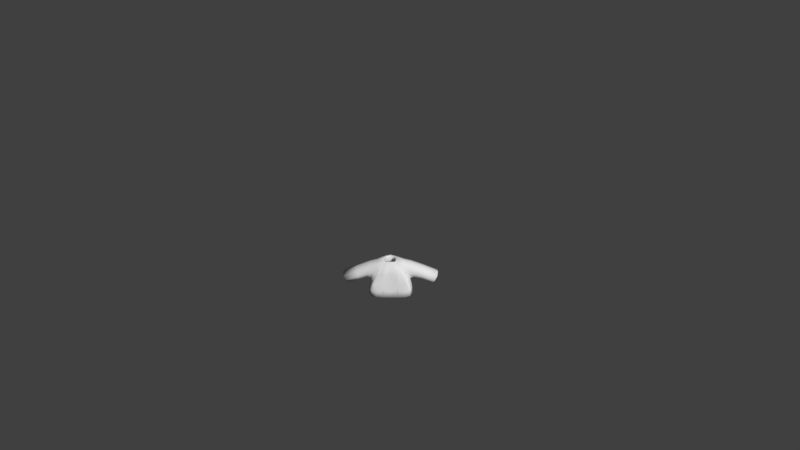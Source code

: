 # Source: Shirt2orange.blend  (saved by Blender 2.77.0; exported with 4.5.12 LTS)
import bpy
from mathutils import Matrix  # noqa: F401  (used for matrix-valued properties, if any)

bpy.ops.wm.read_factory_settings(use_empty=True)
scene = bpy.context.scene
scene.name = 'Scene'

# ---- collections
col_collection_1 = bpy.data.collections.new('Collection 1'); scene.collection.children.link(col_collection_1)

# ---- materials (node trees are filled in below, after node groups)
mat_characters = bpy.data.materials.new('Characters')
mat_characters.alpha_threshold = 0.0
mat_characters.use_transparent_shadow = False
mat_characters.roughness = 0.5

# ---- material node trees

# ---- world
world_world = bpy.data.worlds.new('World'); scene.world = world_world
world_world.color = (0.05088, 0.05088, 0.05088)
world_world.use_sun_shadow = False
world_world.sun_shadow_jitter_overblur = 0.0
world_world.cycles.sampling_method = 'MANUAL'
world_world.light_settings.ao_factor = 0.1

# ---- cameras
cam_camera = bpy.data.cameras.new('Camera')
cam_camera.clip_end = 100.0
cam_camera.lens = 35.0
cam_camera.sensor_width = 32.0
cam_camera.sensor_height = 18.0
cam_camera.ortho_scale = 7.314
cam_camera.dof.focus_distance = 0.0
cam_camera.dof.aperture_fstop = 128.0

# ---- meshes
me_sphere_002 = bpy.data.meshes.new('Sphere.002')
me_sphere_002.from_pydata([(-0.9068, -0.3842, -0.2331), (-0.9068, 0.5064, -0.2331), (0.9068, 0.5064, -0.2331), (0.9068, -0.3842, -0.2331), (0.7739, 0.3437, 0.5754), (0.7739, -0.3842, 0.5754), (-0.7739, 0.3437, 0.5754), (-0.7739, -0.3842, 0.5754), (-0.8798, 0.623, -0.4971), (-0.8798, -0.5773, -0.4971), (0.8798, -0.5773, -0.4971), (0.8798, 0.623, -0.4971), (0.2837, 0.2761, 0.6431), (0.2837, -0.3166, 0.6431), (-0.2837, -0.3166, 0.6431), (-0.2837, 0.2761, 0.6431), (1.821, -0.3704, -0.6219), (1.821, 0.3704, -0.6219), (2.135, 0.3704, -0.09397), (2.135, -0.3704, -0.09397), (-1.821, 0.3704, -0.6219), (-1.821, -0.3704, -0.6219), (-2.135, -0.3704, -0.09397), (-2.135, 0.3704, -0.09397), (-0.9844, 0.6851, -1.059), (-0.9844, -0.6735, -1.059), (0.9844, -0.6735, -1.059), (0.9844, 0.6851, -1.059), (0.8798, 0.01711, -0.4971), (0.9844, 3.815e-06, -1.059), (-0.8798, 0.01711, -0.4971), (-0.9844, 3.815e-06, -1.059), (-0.09457, -0.3166, 0.6431), (0.09457, -0.3166, 0.6431), (-0.2933, -0.5773, -0.4971), (0.2933, -0.5773, -0.4971), (-0.3281, -0.6735, -1.059), (0.3281, -0.6735, -1.059), (-0.8798, -0.603, -0.4919), (0.8798, -0.603, -0.4919), (0.2933, -0.603, -0.4919), (-0.2933, -0.603, -0.4919)], [], [(36, 41, 38, 25), (7, 6, 23, 22), (28, 10, 26, 29), (30, 8, 24, 31), (5, 3, 16, 19), (0, 1, 8, 30, 9), (2, 3, 10, 28, 11), (4, 2, 11, 12), (5, 4, 12, 13), (6, 7, 14, 15), (7, 0, 9, 14), (1, 6, 15, 8), (3, 5, 13, 10), (4, 5, 19, 18), (3, 2, 17, 16), (2, 4, 18, 17), (1, 0, 21, 20), (0, 7, 22, 21), (6, 1, 20, 23), (11, 8, 15, 12), (11, 28, 29, 27), (9, 30, 31, 25), (10, 13, 39), (8, 11, 27, 24), (36, 37, 35, 34), (32, 14, 38, 41), (34, 35, 33, 32), (33, 35, 40), (26, 10, 39), (41, 36, 34), (14, 9, 38), (26, 39, 40, 37), (13, 33, 40, 39), (35, 37, 40), (41, 34, 32), (9, 25, 38)])
me_sphere_002.polygons.foreach_set('use_smooth', [True] * 36)
_uv = me_sphere_002.uv_layers.new(name='UVMap')
_uv.uv.foreach_set('vector', [0.4709, 0.07701, 0.4691, 0.09484, 0.4445, 0.0924, 0.4434, 0.07429, 0.4434, 0.1212, 0.4126, 0.121, 0.412, 0.07429, 0.4434, 0.0745, 0.3612, 0.0565, 0.3863, 0.0565, 0.3904, 0.07429, 0.3619, 0.07429, 0.4287, 0.04014, 0.4287, 0.02123, 0.4399, 0.01929, 0.4399, 0.04067, 0.3725, 0.1215, 0.3445, 0.1069, 0.3468, 0.07598, 0.3725, 0.07429, 0.3899, 0.1677, 0.3899, 0.1399, 0.3953, 0.1363, 0.3953, 0.1552, 0.3953, 0.1738, 0.3405, 0.04839, 0.3782, 0.04839, 0.3863, 0.0565, 0.3612, 0.0565, 0.3355, 0.0565, 0.2623, 0.06176, 0.2972, 0.05761, 0.3091, 0.05846, 0.2589, 0.07706, 0.4712, 0.03327, 0.4404, 0.03355, 0.4431, 0.01952, 0.4681, 0.01929, 0.4126, 0.121, 0.4434, 0.1212, 0.4403, 0.1364, 0.4152, 0.1363, 0.412, 0.0891, 0.384, 0.1037, 0.3725, 0.1069, 0.4059, 0.07429, 0.2972, 0.1142, 0.2623, 0.1101, 0.2589, 0.09476, 0.3091, 0.1134, 0.3445, 0.1069, 0.3725, 0.1215, 0.3664, 0.1363, 0.3329, 0.1037, 0.4404, 0.03355, 0.4712, 0.03327, 0.4712, 0.06776, 0.4399, 0.06805, 0.4434, 0.1675, 0.4057, 0.1675, 0.4114, 0.1364, 0.4428, 0.1364, 0.2972, 0.05761, 0.2623, 0.06176, 0.2903, 0.01929, 0.3122, 0.02907, 0.3899, 0.1399, 0.3899, 0.1677, 0.3607, 0.1673, 0.3607, 0.1442, 0.384, 0.1037, 0.412, 0.0891, 0.412, 0.1363, 0.3863, 0.1346, 0.2623, 0.1101, 0.2972, 0.1142, 0.3122, 0.1427, 0.2903, 0.1525, 0.3091, 0.05846, 0.3091, 0.1134, 0.2589, 0.09476, 0.2589, 0.07706, 0.3355, 0.0565, 0.3612, 0.0565, 0.3619, 0.07429, 0.3329, 0.07429, 0.4287, 0.05869, 0.4287, 0.04014, 0.4399, 0.04067, 0.4399, 0.06169, 0.3863, 0.0565, 0.3751, 0.01929, 0.3874, 0.05634, 0.3091, 0.1134, 0.3091, 0.05846, 0.3329, 0.05519, 0.3329, 0.1166, 0.1388, 0.9208, 0.111, 0.9208, 0.1125, 0.903, 0.1373, 0.903, 0.4709, 0.1317, 0.463, 0.1309, 0.4445, 0.0924, 0.4691, 0.09484, 0.1373, 0.903, 0.1125, 0.903, 0.1209, 0.8666, 0.1289, 0.8666, 0.3966, 0.1363, 0.3964, 0.1575, 0.3953, 0.1578, 0.3904, 0.07429, 0.3863, 0.0565, 0.3874, 0.05634, 0.4709, 0.09188, 0.4729, 0.07429, 0.472, 0.09189, 0.3904, 0.05055, 0.4287, 0.05869, 0.4286, 0.05949, 0.4434, 0.1891, 0.4445, 0.171, 0.4691, 0.1686, 0.4709, 0.1864, 0.463, 0.1325, 0.4709, 0.1317, 0.4691, 0.1686, 0.4445, 0.171, 0.3964, 0.1575, 0.3966, 0.166, 0.3953, 0.1578, 0.4709, 0.09188, 0.472, 0.09189, 0.4729, 0.1276, 0.4287, 0.05869, 0.4399, 0.06169, 0.4286, 0.05949])
me_sphere_002.materials.append(mat_characters)
me_sphere_002.use_remesh_preserve_volume = False
me_sphere_002.use_remesh_preserve_attributes = False
me_sphere_002.use_mirror_vertex_groups = False
me_sphere_002.update()
arm_armature = bpy.data.armatures.new('Armature')  # bones are not reproduced

# ---- objects
ob_armature = bpy.data.objects.new('Armature', arm_armature)
ob_shirt2orange = bpy.data.objects.new('Shirt2orange', me_sphere_002)
ob_camera = bpy.data.objects.new('Camera', cam_camera)

# ---- transforms, parenting, visibility, modifiers, constraints
ob_armature.location = (0.0, 0.0, 0.0)
ob_armature.scale = (0.4333, 0.4333, 0.4333)
ob_armature.lineart.crease_threshold = 0.0
ob_shirt2orange.parent = ob_armature
ob_shirt2orange.matrix_parent_inverse = Matrix(((2.308, 1.192e-07, 0.0, 3.962), (0.0, 2.308, 0.0, -5.589), (0.0, -5.96e-08, 2.308, -2.178), (0.0, 0.0, 0.0, 1.0)))
ob_shirt2orange.location = (-1.718, 2.424, 1.479)
ob_shirt2orange.scale = (0.3811, 0.3811, 0.3811)
ob_shirt2orange.lineart.crease_threshold = 0.0
_vg = ob_shirt2orange.vertex_groups.new(name='Bone')
_vg = ob_shirt2orange.vertex_groups.new(name='Bone.001')
for _i, _w in zip([0, 1, 6, 7, 8, 9, 10, 12, 13, 14, 15, 24, 28, 30, 31, 32, 33, 34, 35, 38, 39, 40, 41], [0.06764, 0.06739, 0.03819, 0.03188, 0.6842, 0.5585, 0.009477, 0.07206, 0.1072, 0.8693, 0.7915, 0.01259, 0.004739, 0.6213, 0.006295, 0.6153, 0.3612, 0.3755, 0.1925, 0.5585, 0.009477, 0.1925, 0.3755]): _vg.add([_i], _w, 'REPLACE')
_vg = ob_shirt2orange.vertex_groups.new(name='Bone.002')
for _i, _w in zip([0, 1, 6, 7, 8, 9, 14, 15, 22, 23, 30, 32, 33, 34, 35, 38, 40, 41], [0.8425, 0.8629, 0.9397, 0.9453, 0.1297, 0.1455, 0.06248, 0.08766, 0.01601, 0.03525, 0.1376, 0.04166, 0.02083, 0.09703, 0.04852, 0.1455, 0.04852, 0.09703]): _vg.add([_i], _w, 'REPLACE')
_vg = ob_shirt2orange.vertex_groups.new(name='Bone.003')
for _i, _w in zip([0, 1, 20, 21, 22, 23], [0.05898, 0.05213, 0.9751, 0.9808, 0.9636, 0.9545]): _vg.add([_i], _w, 'REPLACE')
_vg = ob_shirt2orange.vertex_groups.new(name='Bone.004')
for _i, _w in zip([2, 3, 4, 5, 8, 10, 11, 12, 13, 14, 15, 26, 28, 29, 30, 32, 33, 34, 35, 36, 37, 39, 40, 41], [0.06739, 0.06159, 0.04012, 0.03479, 0.009932, 0.6895, 0.5585, 0.8602, 0.7874, 0.06699, 0.1043, 0.009248, 0.624, 0.004624, 0.004966, 0.3071, 0.5473, 0.2298, 0.4596, 0.003083, 0.006166, 0.6895, 0.4596, 0.2298]): _vg.add([_i], _w, 'REPLACE')
_vg = ob_shirt2orange.vertex_groups.new(name='Bone.005')
for _i, _w in zip([2, 3, 4, 5, 10, 11, 12, 13, 18, 19, 28, 32, 33, 34, 35, 39, 40, 41], [0.8438, 0.8752, 0.9396, 0.9422, 0.1285, 0.1463, 0.06665, 0.08941, 0.02491, 0.02795, 0.1374, 0.0298, 0.05961, 0.04283, 0.08565, 0.1285, 0.08565, 0.04283]): _vg.add([_i], _w, 'REPLACE')
_vg = ob_shirt2orange.vertex_groups.new(name='Bone.006')
for _i, _w in zip([2, 3, 16, 17, 18, 19], [0.0582, 0.04492, 0.9769, 0.978, 0.9587, 0.9585]): _vg.add([_i], _w, 'REPLACE')
_vg = ob_shirt2orange.vertex_groups.new(name='Bone.013')
_vg = ob_shirt2orange.vertex_groups.new(name='Bone.014')
_vg = ob_shirt2orange.vertex_groups.new(name='Bone.007')
for _i, _w in zip([10, 11, 26, 27, 28, 29, 34, 35, 36, 37, 39, 40, 41], [0.06526, 0.1209, 0.4448, 0.4431, 0.09306, 0.444, 0.02175, 0.04351, 0.1483, 0.2966, 0.06526, 0.04351, 0.02175]): _vg.add([_i], _w, 'REPLACE')
_vg = ob_shirt2orange.vertex_groups.new(name='Bone.008')
for _i, _w in zip([10, 11, 26, 27, 28, 29, 34, 35, 36, 37, 39, 40, 41], [0.05344, 0.1285, 0.4921, 0.4775, 0.09095, 0.4848, 0.01781, 0.03562, 0.164, 0.328, 0.05344, 0.03562, 0.01781]): _vg.add([_i], _w, 'REPLACE')
_vg = ob_shirt2orange.vertex_groups.new(name='Bone.009')
_vg = ob_shirt2orange.vertex_groups.new(name='Bone.010')
for _i, _w in zip([8, 9, 24, 25, 27, 29, 30, 31, 34, 35, 36, 37, 38, 40, 41], [0.08085, 0.1233, 0.4542, 0.4442, 0.01747, 0.008737, 0.1021, 0.4492, 0.08217, 0.04108, 0.2961, 0.1481, 0.1233, 0.04108, 0.08217]): _vg.add([_i], _w, 'REPLACE')
_vg = ob_shirt2orange.vertex_groups.new(name='Bone.011')
for _i, _w in zip([8, 9, 24, 25, 30, 31, 34, 35, 36, 37, 38, 40, 41], [0.05637, 0.1294, 0.4924, 0.4781, 0.0929, 0.4853, 0.08629, 0.04314, 0.3187, 0.1594, 0.1294, 0.04314, 0.08629]): _vg.add([_i], _w, 'REPLACE')
_vg = ob_shirt2orange.vertex_groups.new(name='Bone.012')
_m = ob_shirt2orange.modifiers.new('Armature', 'ARMATURE')
_m.object = ob_armature
_m = ob_shirt2orange.modifiers.new('Subsurf', 'SUBSURF')
_m.uv_smooth = 'PRESERVE_CORNERS'
_m.quality = 1
_m.render_levels = 1
_m.show_only_control_edges = False
_m = ob_shirt2orange.modifiers.new('Solidify', 'SOLIDIFY')
_m.thickness = 0.1
_m.nonmanifold_thickness_mode = 'FIXED'
_m.nonmanifold_merge_threshold = 0.0003
ob_camera.location = (0.4563, -11.79, 9.594)
ob_camera.rotation_euler = (0.9667, 0.01081, 0.01677)
ob_camera.lock_rotations_4d = False
ob_camera.empty_display_type = 'ARROWS'
ob_camera.color = (0.0, 0.0, 0.0, 0.0)
ob_camera.display_type = 'WIRE'
ob_camera.lineart.crease_threshold = 0.0

# ---- collection membership
col_collection_1.objects.link(ob_armature)
col_collection_1.objects.link(ob_shirt2orange)
col_collection_1.objects.link(ob_camera)

# ---- scene / render settings (as saved in the file)
scene.camera = ob_camera
scene.frame_start = 1; scene.frame_end = 200; scene.frame_set(1)
scene.render.engine = 'BLENDER_EEVEE_NEXT'
scene.render.resolution_percentage = 50
scene.render.dither_intensity = 0.0
scene.cycles.use_denoising = False
scene.cycles.samples = 128
scene.cycles.sampling_pattern = 'TABULATED_SOBOL'
scene.cycles.light_sampling_threshold = 0.0
scene.cycles.use_adaptive_sampling = False
scene.cycles.use_light_tree = False
scene.cycles.blur_glossy = 0.0
scene.cycles.sample_clamp_indirect = 0.0
scene.view_settings.view_transform = 'Standard'
bpy.context.view_layer.update()

# ---- added for rendering (the .blend has no usable light): sun
light_auto_sun = bpy.data.lights.new('AutoSun', 'SUN')
light_auto_sun.energy = 3.0
light_auto_sun.angle = 0.0523599
ob_auto_sun = bpy.data.objects.new('AutoSun', light_auto_sun)
scene.collection.objects.link(ob_auto_sun)
ob_auto_sun.rotation_euler = (0.872665, 0.174533, 0.523599)
bpy.context.view_layer.update()
